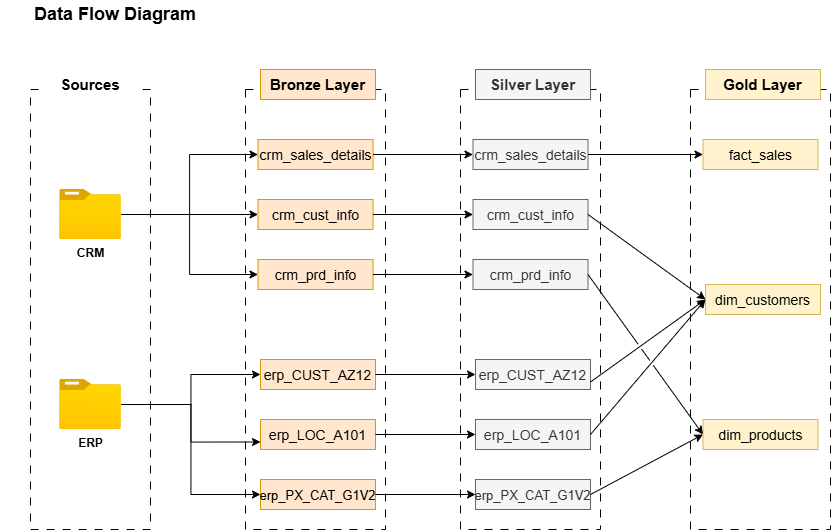

The diagram above was exported from draw.io. Its source (the exported page's mxGraphModel, read from the mxfile embedded in the PNG):
<mxGraphModel dx="860" dy="582" grid="1" gridSize="10" guides="1" tooltips="1" connect="1" arrows="1" fold="1" page="1" pageScale="1" pageWidth="850" pageHeight="1100" math="0" shadow="0">
  <root>
    <mxCell id="0" />
    <mxCell id="1" parent="0" />
    <mxCell id="t-aDMFl1AAxrs3ESUJkO-1" parent="1" style="text;html=1;whiteSpace=wrap;strokeColor=none;fillColor=none;align=center;verticalAlign=middle;rounded=0;" value="&lt;b&gt;&lt;font style=&quot;font-size: 18px;&quot;&gt;Data Flow Diagram&lt;/font&gt;&lt;/b&gt;" vertex="1">
      <mxGeometry height="30" width="230" x="20" y="10" as="geometry" />
    </mxCell>
    <mxCell id="t-aDMFl1AAxrs3ESUJkO-5" connectable="0" parent="1" style="group;fontStyle=0" value="" vertex="1">
      <mxGeometry height="460" width="120" x="50" y="80" as="geometry" />
    </mxCell>
    <mxCell id="t-aDMFl1AAxrs3ESUJkO-2" parent="t-aDMFl1AAxrs3ESUJkO-5" style="rounded=0;whiteSpace=wrap;html=1;fillColor=none;dashed=1;dashPattern=8 8;" value="" vertex="1">
      <mxGeometry height="440" width="120" y="20" as="geometry" />
    </mxCell>
    <mxCell id="t-aDMFl1AAxrs3ESUJkO-4" parent="t-aDMFl1AAxrs3ESUJkO-5" style="rounded=0;whiteSpace=wrap;html=1;fillColor=default;strokeColor=none;fontSize=15;" value="&lt;b&gt;Sources&lt;/b&gt;" vertex="1">
      <mxGeometry height="30" width="90" x="15" as="geometry" />
    </mxCell>
    <mxCell id="t-aDMFl1AAxrs3ESUJkO-6" parent="t-aDMFl1AAxrs3ESUJkO-5" style="image;aspect=fixed;html=1;points=[];align=center;fontSize=12;image=img/lib/azure2/general/Folder_Blank.svg;fontStyle=1" value="CRM" vertex="1">
      <mxGeometry height="50" width="61.61" x="29.19" y="120" as="geometry" />
    </mxCell>
    <mxCell id="t-aDMFl1AAxrs3ESUJkO-7" parent="t-aDMFl1AAxrs3ESUJkO-5" style="image;aspect=fixed;html=1;points=[];align=center;fontSize=12;image=img/lib/azure2/general/Folder_Blank.svg;" value="&lt;b&gt;ERP&lt;/b&gt;" vertex="1">
      <mxGeometry height="50" width="61.61" x="29.189999999999998" y="310" as="geometry" />
    </mxCell>
    <mxCell id="t-aDMFl1AAxrs3ESUJkO-8" connectable="0" parent="1" style="group;fontStyle=0" value="" vertex="1">
      <mxGeometry height="460" width="140" x="265" y="80" as="geometry" />
    </mxCell>
    <mxCell id="t-aDMFl1AAxrs3ESUJkO-9" parent="t-aDMFl1AAxrs3ESUJkO-8" style="rounded=0;whiteSpace=wrap;html=1;fillColor=none;dashed=1;dashPattern=8 8;" value="" vertex="1">
      <mxGeometry height="440" width="140" y="20" as="geometry" />
    </mxCell>
    <mxCell id="t-aDMFl1AAxrs3ESUJkO-10" parent="t-aDMFl1AAxrs3ESUJkO-8" style="rounded=0;whiteSpace=wrap;html=1;fillColor=#ffe6cc;strokeColor=#d79b00;fontSize=15;" value="&lt;b&gt;Bronze Layer&lt;/b&gt;" vertex="1">
      <mxGeometry height="30" width="115" x="15" as="geometry" />
    </mxCell>
    <mxCell id="t-aDMFl1AAxrs3ESUJkO-13" parent="t-aDMFl1AAxrs3ESUJkO-8" style="rounded=0;whiteSpace=wrap;html=1;fillColor=#ffe6cc;strokeColor=#d79b00;fontSize=15;" value="&lt;font style=&quot;font-size: 14px;&quot;&gt;crm_sales_details&lt;/font&gt;" vertex="1">
      <mxGeometry height="30" width="115" x="12.5" y="70" as="geometry" />
    </mxCell>
    <mxCell id="t-aDMFl1AAxrs3ESUJkO-14" parent="t-aDMFl1AAxrs3ESUJkO-8" style="rounded=0;whiteSpace=wrap;html=1;fillColor=#ffe6cc;strokeColor=#d79b00;fontSize=15;" value="&lt;font style=&quot;font-size: 14px;&quot;&gt;crm_cust_info&lt;/font&gt;" vertex="1">
      <mxGeometry height="30" width="115" x="12.5" y="130" as="geometry" />
    </mxCell>
    <mxCell id="t-aDMFl1AAxrs3ESUJkO-15" parent="t-aDMFl1AAxrs3ESUJkO-8" style="rounded=0;whiteSpace=wrap;html=1;fillColor=#ffe6cc;strokeColor=#d79b00;fontSize=15;" value="&lt;font style=&quot;font-size: 14px;&quot;&gt;crm_prd_info&lt;/font&gt;" vertex="1">
      <mxGeometry height="30" width="115" x="12.5" y="190" as="geometry" />
    </mxCell>
    <mxCell id="t-aDMFl1AAxrs3ESUJkO-20" parent="t-aDMFl1AAxrs3ESUJkO-8" style="rounded=0;whiteSpace=wrap;html=1;fillColor=#ffe6cc;strokeColor=#d79b00;fontSize=15;" value="&lt;font style=&quot;font-size: 14px;&quot;&gt;erp_CUST_AZ12&lt;/font&gt;" vertex="1">
      <mxGeometry height="30" width="115" x="15" y="290" as="geometry" />
    </mxCell>
    <mxCell id="t-aDMFl1AAxrs3ESUJkO-21" parent="t-aDMFl1AAxrs3ESUJkO-8" style="rounded=0;whiteSpace=wrap;html=1;fillColor=#ffe6cc;strokeColor=#d79b00;fontSize=15;" value="&lt;font style=&quot;font-size: 14px;&quot;&gt;erp_LOC_A101&lt;/font&gt;" vertex="1">
      <mxGeometry height="30" width="115" x="15" y="350" as="geometry" />
    </mxCell>
    <mxCell id="t-aDMFl1AAxrs3ESUJkO-22" parent="t-aDMFl1AAxrs3ESUJkO-8" style="rounded=0;whiteSpace=wrap;html=1;fillColor=#ffe6cc;strokeColor=#d79b00;fontSize=15;" value="&lt;font style=&quot;font-size: 13px;&quot;&gt;erp_PX_CAT_G1V2&lt;/font&gt;" vertex="1">
      <mxGeometry height="30" width="115" x="15" y="410" as="geometry" />
    </mxCell>
    <mxCell id="t-aDMFl1AAxrs3ESUJkO-17" edge="1" parent="1" source="t-aDMFl1AAxrs3ESUJkO-6" style="edgeStyle=orthogonalEdgeStyle;rounded=0;orthogonalLoop=1;jettySize=auto;html=1;entryX=0;entryY=0.5;entryDx=0;entryDy=0;" target="t-aDMFl1AAxrs3ESUJkO-14">
      <mxGeometry relative="1" as="geometry" />
    </mxCell>
    <mxCell id="t-aDMFl1AAxrs3ESUJkO-18" edge="1" parent="1" source="t-aDMFl1AAxrs3ESUJkO-6" style="edgeStyle=orthogonalEdgeStyle;rounded=0;orthogonalLoop=1;jettySize=auto;html=1;entryX=0;entryY=0.5;entryDx=0;entryDy=0;" target="t-aDMFl1AAxrs3ESUJkO-13">
      <mxGeometry relative="1" as="geometry" />
    </mxCell>
    <mxCell id="t-aDMFl1AAxrs3ESUJkO-19" edge="1" parent="1" source="t-aDMFl1AAxrs3ESUJkO-6" style="edgeStyle=orthogonalEdgeStyle;rounded=0;orthogonalLoop=1;jettySize=auto;html=1;entryX=0;entryY=0.5;entryDx=0;entryDy=0;" target="t-aDMFl1AAxrs3ESUJkO-15">
      <mxGeometry relative="1" as="geometry" />
    </mxCell>
    <mxCell id="t-aDMFl1AAxrs3ESUJkO-23" edge="1" parent="1" source="t-aDMFl1AAxrs3ESUJkO-7" style="edgeStyle=orthogonalEdgeStyle;rounded=0;orthogonalLoop=1;jettySize=auto;html=1;entryX=0;entryY=0.75;entryDx=0;entryDy=0;" target="t-aDMFl1AAxrs3ESUJkO-21">
      <mxGeometry relative="1" as="geometry" />
    </mxCell>
    <mxCell id="t-aDMFl1AAxrs3ESUJkO-24" edge="1" parent="1" source="t-aDMFl1AAxrs3ESUJkO-7" style="edgeStyle=orthogonalEdgeStyle;rounded=0;orthogonalLoop=1;jettySize=auto;html=1;entryX=0;entryY=0.5;entryDx=0;entryDy=0;" target="t-aDMFl1AAxrs3ESUJkO-20">
      <mxGeometry relative="1" as="geometry" />
    </mxCell>
    <mxCell id="t-aDMFl1AAxrs3ESUJkO-25" edge="1" parent="1" source="t-aDMFl1AAxrs3ESUJkO-7" style="edgeStyle=orthogonalEdgeStyle;rounded=0;orthogonalLoop=1;jettySize=auto;html=1;entryX=0;entryY=0.5;entryDx=0;entryDy=0;" target="t-aDMFl1AAxrs3ESUJkO-22">
      <mxGeometry relative="1" as="geometry" />
    </mxCell>
    <mxCell id="pbkW8mW-VGBg90ltHxkG-1" connectable="0" parent="1" style="group;fontStyle=0" value="" vertex="1">
      <mxGeometry height="460" width="140" x="480" y="80" as="geometry" />
    </mxCell>
    <mxCell id="pbkW8mW-VGBg90ltHxkG-2" parent="pbkW8mW-VGBg90ltHxkG-1" style="rounded=0;whiteSpace=wrap;html=1;fillColor=none;dashed=1;dashPattern=8 8;" value="" vertex="1">
      <mxGeometry height="440" width="140" y="20" as="geometry" />
    </mxCell>
    <mxCell id="pbkW8mW-VGBg90ltHxkG-3" parent="pbkW8mW-VGBg90ltHxkG-1" style="rounded=0;whiteSpace=wrap;html=1;fillColor=#f5f5f5;strokeColor=#666666;fontSize=15;fontColor=#333333;" value="&lt;b&gt;Silver Layer&lt;/b&gt;" vertex="1">
      <mxGeometry height="30" width="115" x="15" as="geometry" />
    </mxCell>
    <mxCell id="pbkW8mW-VGBg90ltHxkG-4" parent="pbkW8mW-VGBg90ltHxkG-1" style="rounded=0;whiteSpace=wrap;html=1;fillColor=#f5f5f5;strokeColor=#666666;fontSize=15;fontColor=#333333;" value="&lt;font style=&quot;font-size: 14px;&quot;&gt;crm_sales_details&lt;/font&gt;" vertex="1">
      <mxGeometry height="30" width="115" x="12.5" y="70" as="geometry" />
    </mxCell>
    <mxCell id="pbkW8mW-VGBg90ltHxkG-5" parent="pbkW8mW-VGBg90ltHxkG-1" style="rounded=0;whiteSpace=wrap;html=1;fillColor=#f5f5f5;strokeColor=#666666;fontSize=15;fontColor=#333333;" value="&lt;font style=&quot;font-size: 14px;&quot;&gt;crm_cust_info&lt;/font&gt;" vertex="1">
      <mxGeometry height="30" width="115" x="12.5" y="130" as="geometry" />
    </mxCell>
    <mxCell id="pbkW8mW-VGBg90ltHxkG-6" parent="pbkW8mW-VGBg90ltHxkG-1" style="rounded=0;whiteSpace=wrap;html=1;fillColor=#f5f5f5;strokeColor=#666666;fontSize=15;fontColor=#333333;" value="&lt;font style=&quot;font-size: 14px;&quot;&gt;crm_prd_info&lt;/font&gt;" vertex="1">
      <mxGeometry height="30" width="115" x="12.5" y="190" as="geometry" />
    </mxCell>
    <mxCell id="pbkW8mW-VGBg90ltHxkG-7" parent="pbkW8mW-VGBg90ltHxkG-1" style="rounded=0;whiteSpace=wrap;html=1;fillColor=#f5f5f5;strokeColor=#666666;fontSize=15;fontColor=#333333;" value="&lt;font style=&quot;font-size: 14px;&quot;&gt;erp_CUST_AZ12&lt;/font&gt;" vertex="1">
      <mxGeometry height="30" width="115" x="15" y="290" as="geometry" />
    </mxCell>
    <mxCell id="pbkW8mW-VGBg90ltHxkG-8" parent="pbkW8mW-VGBg90ltHxkG-1" style="rounded=0;whiteSpace=wrap;html=1;fillColor=#f5f5f5;strokeColor=#666666;fontSize=15;fontColor=#333333;" value="&lt;font style=&quot;font-size: 14px;&quot;&gt;erp_LOC_A101&lt;/font&gt;" vertex="1">
      <mxGeometry height="30" width="115" x="15" y="350" as="geometry" />
    </mxCell>
    <mxCell id="pbkW8mW-VGBg90ltHxkG-9" parent="pbkW8mW-VGBg90ltHxkG-1" style="rounded=0;whiteSpace=wrap;html=1;fillColor=#f5f5f5;strokeColor=#666666;fontSize=15;fontColor=#333333;" value="&lt;font style=&quot;font-size: 13px;&quot;&gt;erp_PX_CAT_G1V2&lt;/font&gt;" vertex="1">
      <mxGeometry height="30" width="115" x="15" y="410" as="geometry" />
    </mxCell>
    <mxCell id="pbkW8mW-VGBg90ltHxkG-10" edge="1" parent="1" source="t-aDMFl1AAxrs3ESUJkO-13" style="edgeStyle=orthogonalEdgeStyle;rounded=0;orthogonalLoop=1;jettySize=auto;html=1;entryX=0;entryY=0.5;entryDx=0;entryDy=0;" target="pbkW8mW-VGBg90ltHxkG-4">
      <mxGeometry relative="1" as="geometry" />
    </mxCell>
    <mxCell id="pbkW8mW-VGBg90ltHxkG-11" edge="1" parent="1" source="t-aDMFl1AAxrs3ESUJkO-14" style="edgeStyle=orthogonalEdgeStyle;rounded=0;orthogonalLoop=1;jettySize=auto;html=1;entryX=0;entryY=0.5;entryDx=0;entryDy=0;" target="pbkW8mW-VGBg90ltHxkG-5">
      <mxGeometry relative="1" as="geometry" />
    </mxCell>
    <mxCell id="pbkW8mW-VGBg90ltHxkG-12" edge="1" parent="1" source="t-aDMFl1AAxrs3ESUJkO-15" style="edgeStyle=orthogonalEdgeStyle;rounded=0;orthogonalLoop=1;jettySize=auto;html=1;exitX=1;exitY=0.5;exitDx=0;exitDy=0;entryX=0;entryY=0.5;entryDx=0;entryDy=0;" target="pbkW8mW-VGBg90ltHxkG-6">
      <mxGeometry relative="1" as="geometry" />
    </mxCell>
    <mxCell id="pbkW8mW-VGBg90ltHxkG-13" edge="1" parent="1" source="t-aDMFl1AAxrs3ESUJkO-20" style="edgeStyle=orthogonalEdgeStyle;rounded=0;orthogonalLoop=1;jettySize=auto;html=1;exitX=1;exitY=0.5;exitDx=0;exitDy=0;entryX=0;entryY=0.5;entryDx=0;entryDy=0;" target="pbkW8mW-VGBg90ltHxkG-7">
      <mxGeometry relative="1" as="geometry" />
    </mxCell>
    <mxCell id="pbkW8mW-VGBg90ltHxkG-14" edge="1" parent="1" source="t-aDMFl1AAxrs3ESUJkO-21" style="edgeStyle=orthogonalEdgeStyle;rounded=0;orthogonalLoop=1;jettySize=auto;html=1;exitX=1;exitY=0.5;exitDx=0;exitDy=0;entryX=0;entryY=0.5;entryDx=0;entryDy=0;" target="pbkW8mW-VGBg90ltHxkG-8">
      <mxGeometry relative="1" as="geometry" />
    </mxCell>
    <mxCell id="pbkW8mW-VGBg90ltHxkG-15" edge="1" parent="1" source="t-aDMFl1AAxrs3ESUJkO-22" style="edgeStyle=orthogonalEdgeStyle;rounded=0;orthogonalLoop=1;jettySize=auto;html=1;exitX=1;exitY=0.5;exitDx=0;exitDy=0;entryX=0;entryY=0.5;entryDx=0;entryDy=0;" target="pbkW8mW-VGBg90ltHxkG-9">
      <mxGeometry relative="1" as="geometry" />
    </mxCell>
    <mxCell id="hitiKPQD2WxwCtl27YNU-1" connectable="0" parent="1" style="group;fontStyle=0" value="" vertex="1">
      <mxGeometry height="460" width="140" x="710" y="80" as="geometry" />
    </mxCell>
    <mxCell id="hitiKPQD2WxwCtl27YNU-2" parent="hitiKPQD2WxwCtl27YNU-1" style="rounded=0;whiteSpace=wrap;html=1;fillColor=none;dashed=1;dashPattern=8 8;" value="" vertex="1">
      <mxGeometry height="440" width="140" y="20" as="geometry" />
    </mxCell>
    <mxCell id="hitiKPQD2WxwCtl27YNU-3" parent="hitiKPQD2WxwCtl27YNU-1" style="rounded=0;whiteSpace=wrap;html=1;fillColor=#fff2cc;strokeColor=#d6b656;fontSize=15;" value="&lt;b&gt;Gold Layer&lt;/b&gt;" vertex="1">
      <mxGeometry height="30" width="115" x="15" as="geometry" />
    </mxCell>
    <mxCell id="hitiKPQD2WxwCtl27YNU-4" parent="hitiKPQD2WxwCtl27YNU-1" style="rounded=0;whiteSpace=wrap;html=1;fillColor=#fff2cc;strokeColor=#d6b656;fontSize=15;" value="&lt;font style=&quot;font-size: 14px;&quot;&gt;fact_sales&lt;/font&gt;" vertex="1">
      <mxGeometry height="30" width="115" x="12.5" y="70" as="geometry" />
    </mxCell>
    <mxCell id="hitiKPQD2WxwCtl27YNU-5" parent="hitiKPQD2WxwCtl27YNU-1" style="rounded=0;whiteSpace=wrap;html=1;fillColor=#fff2cc;strokeColor=#d6b656;fontSize=15;" value="&lt;font style=&quot;font-size: 14px;&quot;&gt;dim_customers&lt;/font&gt;" vertex="1">
      <mxGeometry height="30" width="115" x="15" y="215" as="geometry" />
    </mxCell>
    <mxCell id="hitiKPQD2WxwCtl27YNU-6" parent="hitiKPQD2WxwCtl27YNU-1" style="rounded=0;whiteSpace=wrap;html=1;fillColor=#fff2cc;strokeColor=#d6b656;fontSize=15;" value="&lt;font style=&quot;font-size: 14px;&quot;&gt;dim_products&lt;/font&gt;" vertex="1">
      <mxGeometry height="30" width="115" x="12.5" y="350" as="geometry" />
    </mxCell>
    <mxCell id="hitiKPQD2WxwCtl27YNU-12" edge="1" parent="1" source="pbkW8mW-VGBg90ltHxkG-4" style="endArrow=classic;html=1;rounded=0;entryX=0;entryY=0.5;entryDx=0;entryDy=0;exitX=1;exitY=0.5;exitDx=0;exitDy=0;" target="hitiKPQD2WxwCtl27YNU-4" value="">
      <mxGeometry height="50" relative="1" width="50" as="geometry">
        <mxPoint x="640" y="240" as="sourcePoint" />
        <mxPoint x="690" y="190" as="targetPoint" />
      </mxGeometry>
    </mxCell>
    <mxCell id="hitiKPQD2WxwCtl27YNU-13" edge="1" parent="1" source="pbkW8mW-VGBg90ltHxkG-5" style="endArrow=classic;html=1;rounded=0;exitX=1;exitY=0.5;exitDx=0;exitDy=0;entryX=0;entryY=0.5;entryDx=0;entryDy=0;jumpStyle=gap;" target="hitiKPQD2WxwCtl27YNU-5" value="">
      <mxGeometry height="50" relative="1" width="50" as="geometry">
        <mxPoint x="650" y="350" as="sourcePoint" />
        <mxPoint x="700" y="300" as="targetPoint" />
      </mxGeometry>
    </mxCell>
    <mxCell id="hitiKPQD2WxwCtl27YNU-14" edge="1" parent="1" source="pbkW8mW-VGBg90ltHxkG-7" style="endArrow=classic;html=1;rounded=0;exitX=1;exitY=0.75;exitDx=0;exitDy=0;entryX=0;entryY=0.5;entryDx=0;entryDy=0;jumpStyle=gap;" target="hitiKPQD2WxwCtl27YNU-5" value="">
      <mxGeometry height="50" relative="1" width="50" as="geometry">
        <mxPoint x="650" y="460" as="sourcePoint" />
        <mxPoint x="700" y="410" as="targetPoint" />
      </mxGeometry>
    </mxCell>
    <mxCell id="hitiKPQD2WxwCtl27YNU-15" edge="1" parent="1" source="pbkW8mW-VGBg90ltHxkG-8" style="endArrow=classic;html=1;rounded=0;exitX=1;exitY=0.5;exitDx=0;exitDy=0;entryX=0;entryY=0.5;entryDx=0;entryDy=0;jumpStyle=gap;" target="hitiKPQD2WxwCtl27YNU-5" value="">
      <mxGeometry height="50" relative="1" width="50" as="geometry">
        <mxPoint x="640" y="530" as="sourcePoint" />
        <mxPoint x="690" y="480" as="targetPoint" />
      </mxGeometry>
    </mxCell>
    <mxCell id="hitiKPQD2WxwCtl27YNU-16" edge="1" parent="1" source="pbkW8mW-VGBg90ltHxkG-6" style="endArrow=classic;html=1;rounded=0;exitX=1;exitY=0.5;exitDx=0;exitDy=0;entryX=0;entryY=0.5;entryDx=0;entryDy=0;jumpStyle=gap;" target="hitiKPQD2WxwCtl27YNU-6" value="">
      <mxGeometry height="50" relative="1" width="50" as="geometry">
        <mxPoint x="640" y="470" as="sourcePoint" />
        <mxPoint x="690" y="420" as="targetPoint" />
      </mxGeometry>
    </mxCell>
    <mxCell id="hitiKPQD2WxwCtl27YNU-17" edge="1" parent="1" source="pbkW8mW-VGBg90ltHxkG-9" style="endArrow=classic;html=1;rounded=0;exitX=1;exitY=0.5;exitDx=0;exitDy=0;entryX=0;entryY=0.5;entryDx=0;entryDy=0;jumpStyle=gap;" target="hitiKPQD2WxwCtl27YNU-6" value="">
      <mxGeometry height="50" relative="1" width="50" as="geometry">
        <mxPoint x="660" y="470" as="sourcePoint" />
        <mxPoint x="777" y="630" as="targetPoint" />
      </mxGeometry>
    </mxCell>
  </root>
</mxGraphModel>